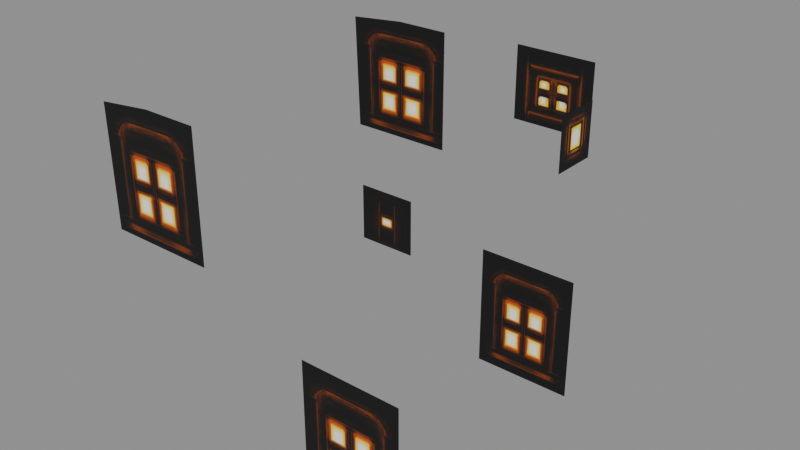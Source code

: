 # Source: house01_b_light.blend  (saved by Blender 5.2.45; exported with 4.5.12 LTS)
import bpy
from mathutils import Matrix  # noqa: F401  (used for matrix-valued properties, if any)

bpy.ops.wm.read_factory_settings(use_empty=True)
scene = bpy.context.scene
scene.name = 'Scene'

# ---- collections
col_house01_b_light = bpy.data.collections.new('house01_b_light'); scene.collection.children.link(col_house01_b_light)

# ---- images (referenced by path relative to the original .blend; pixels are not part of the script)
import os
ASSET_DIR = os.environ.get("B2B_ASSET_DIR", "")  # directory of the original .blend (textures are referenced by path, not embedded)
HERE = os.path.dirname(os.path.abspath(__file__))  # packed textures are extracted next to this script under _unpacked/

def load_image(name, relpath, width, height, colorspace="sRGB"):
    """Load a texture the original file referenced (path relative to the .blend, or extracted next to this script)."""
    p = next((c for c in (os.path.join(HERE, relpath), os.path.join(ASSET_DIR, relpath)) if relpath and os.path.exists(c)), "")
    if p:
        img = bpy.data.images.load(p, check_existing=True)
        img.name = name
    else:  # same state as the original file: an image datablock whose file is absent (Cycles renders it pink)
        img = bpy.data.images.new(name, width, height)
        img.source = "FILE"
        img.filepath = "//" + (relpath or name)
    img.colorspace_settings.name = colorspace
    return img
img_house01_b_light_house01_b_light_dds = load_image('house01_b_light_house01_b_light.dds', '_unpacked/texture_0.f0ec0c31.png', 128, 128, 'sRGB')

# ---- materials (node trees are filled in below, after node groups)
mat_house01_b_light_mat_0 = bpy.data.materials.new('house01_b_light_mat_0')

# ---- material node trees
mat_house01_b_light_mat_0.use_nodes = True; mat_house01_b_light_mat_0.node_tree.nodes.clear()
_N = mat_house01_b_light_mat_0.node_tree.nodes; _L = mat_house01_b_light_mat_0.node_tree.links
n0 = _N.new('ShaderNodeBsdfPrincipled'); n0.name = 'Principled BSDF'; n0.location = (-200, 100)
n0.inputs[2].default_value = 0.8
n0.inputs[10].default_value = 0.005
n1 = _N.new('ShaderNodeOutputMaterial'); n1.name = 'Material Output'; n1.location = (200, 100)
n2 = _N.new('ShaderNodeTexImage'); n2.name = 'Image Texture'; n2.location = (0, 0)
n2.image = img_house01_b_light_house01_b_light_dds
_L.new(n0.outputs[0], n1.inputs[0])
_L.new(n2.outputs[0], n0.inputs[0])
_L.new(n2.outputs[1], n0.inputs[4])
n1.is_active_output = True

# ---- meshes
me_house01_b_light_mesh_0 = bpy.data.meshes.new('house01_b_light_mesh_0')
me_house01_b_light_mesh_0.from_pydata([(3.025, -0.8231, 5.314), (3.025, -1.082, 5.314), (3.025, -0.8231, 4.732), (3.025, -0.5641, 4.732), (3.025, -0.5641, 5.314), (3.025, -1.082, 4.732), (-2.006, 1.797, 3.043), (-2.063, 1.797, 4.607), (-1.266, 1.797, 4.684), (-0.5266, 1.797, 4.684), (-0.5266, 1.797, 3.043), (-1.266, 1.797, 3.043), (0.8903, -2.395, 2.453), (0.8903, -2.395, 0.8299), (1.549, -2.395, 0.8299), (2.207, -2.395, 0.8299), (2.207, -2.395, 2.453), (1.549, -2.395, 2.453), (-1.275, -2.405, 3.035), (-0.5454, -2.405, 3.035), (-1.275, -2.405, 4.698), (0.9184, 0.7748, 0.8395), (0.9184, 0.7748, 2.457), (1.571, 0.7748, 2.457), (2.223, 0.7748, 2.457), (1.571, 0.7748, 0.8395), (-0.5454, -2.405, 4.698), (2.223, 0.7748, 0.8395), (-2.019, -2.405, 4.612), (2.265, 0.7776, 5.158), (2.265, 0.7776, 4.276), (1.77, 0.7776, 4.276), (1.77, 0.7776, 5.158), (1.275, 0.7776, 4.276), (1.275, 0.7776, 5.158), (-1.99, -2.405, 3.035), (-0.8811, 1.568, 2.248), (-0.8811, 1.568, 1.397), (-1.324, 1.568, 1.397), (-1.324, 1.568, 2.248), (-1.766, 1.568, 1.397), (-1.766, 1.568, 2.248)], [], [(0, 1, 2), (3, 4, 0), (2, 3, 0), (1, 5, 2), (6, 7, 8), (9, 10, 11), (12, 13, 14), (15, 16, 17), (18, 19, 20), (14, 15, 17), (21, 22, 23), (23, 24, 25), (19, 26, 20), (25, 21, 23), (24, 27, 25), (20, 28, 18), (29, 30, 31), (32, 29, 31), (33, 34, 32), (31, 33, 32), (17, 12, 14), (8, 9, 11), (28, 35, 18), (11, 6, 8), (36, 37, 38), (39, 36, 38), (40, 41, 39), (38, 40, 39)])
me_house01_b_light_mesh_0.polygons.foreach_set('use_smooth', [True] * 28)
_uv = me_house01_b_light_mesh_0.uv_layers.new(name='UVMap')
_uv.uv.foreach_set('vector', [0.6484, 0.4688, 0.4688, 0.4688, 0.6484, 0.01562, 0.4688, 0.01562, 0.4688, 0.4688, 0.6484, 0.4688, 0.6484, 0.01562, 0.4688, 0.01562, 0.6484, 0.4688, 0.4688, 0.4688, 0.4688, 0.01562, 0.6484, 0.01562, 0.03125, 0.04688, 0.01562, 0.9375, 0.4375, 0.9688, 0.0625, 0.9688, 0.0625, 0.04688, 0.4375, 0.04688, 0.03125, 0.9844, 0.03125, 0.01562, 0.4375, 0.01562, 0.03125, 0.01562, 0.03125, 0.9844, 0.4375, 0.9844, 0.4375, 0.04688, 0.03125, 0.04688, 0.4375, 0.9688, 0.4375, 0.01562, 0.03125, 0.01562, 0.4375, 0.9844, 0.01562, 0.01562, 0.01562, 0.9844, 0.4375, 0.9844, 0.4375, 0.9844, 0.01562, 0.9844, 0.4375, 0.01562, 0.03125, 0.04688, 0.03125, 0.9688, 0.4375, 0.9688, 0.4375, 0.01562, 0.01562, 0.01562, 0.4375, 0.9844, 0.01562, 0.9844, 0.01562, 0.01562, 0.4375, 0.01562, 0.4375, 0.9688, 0.01562, 0.9375, 0.4375, 0.04688, 0.4688, 0.6875, 0.9844, 0.6875, 0.9844, 0.9844, 0.4688, 0.9844, 0.4688, 0.6875, 0.9844, 0.9844, 0.9844, 0.6875, 0.4688, 0.6875, 0.4688, 0.9844, 0.9844, 0.9844, 0.9844, 0.6875, 0.4688, 0.9844, 0.4375, 0.9844, 0.03125, 0.9844, 0.4375, 0.01562, 0.4375, 0.9688, 0.0625, 0.9688, 0.4375, 0.04688, 0.01562, 0.9375, 0.03125, 0.04688, 0.4375, 0.04688, 0.4375, 0.04688, 0.03125, 0.04688, 0.4375, 0.9688, 0.6875, 0.5625, 0.6875, 0.01562, 0.9844, 0.01562, 0.9844, 0.5625, 0.6875, 0.5625, 0.9844, 0.01562, 0.6875, 0.01562, 0.6875, 0.5625, 0.9844, 0.5625, 0.9844, 0.01562, 0.6875, 0.01562, 0.9844, 0.5625])
me_house01_b_light_mesh_0.materials.append(mat_house01_b_light_mat_0)
me_house01_b_light_mesh_0.update()
me_house01_b_light_mesh_0.normals_split_custom_set([tuple(v) for v in zip(*[iter([1.0, 0.0, 0.0, 1.0, 0.0, 0.0, 1.0, 0.0, 0.0, 1.0, 0.0, 0.0, 1.0, 0.0, 0.0, 1.0, 0.0, 0.0, 1.0, 0.0, 0.0, 1.0, 0.0, 0.0, 1.0, 0.0, 0.0, 1.0, 0.0, 0.0, 1.0, 0.0, 0.0, 1.0, 0.0, 0.0, 8.34e-09, 1.0, -3.35e-07, 2.914e-08, 1.0, -1.907e-07, 1.006e-08, 1.0, -2.218e-07, 0.0, 1.0, -2.495e-07, 0.0, 1.0, -3.93e-07, 0.0, 1.0, -3.664e-07, 0.0, -1.0, 1.095e-07, 0.0, -1.0, 4.462e-07, 0.0, -1.0, 3.915e-07, 0.0, -1.0, 3.367e-07, 0.0, -1.0, 0.0, 0.0, -1.0, 5.473e-08, 0.0, -1.0, 0.0, 0.0, -1.0, 0.0, 0.0, -1.0, 0.0, 0.0, -1.0, 3.915e-07, 0.0, -1.0, 3.367e-07, 0.0, -1.0, 5.473e-08, 0.0, 1.0, 0.0, 0.0, 1.0, 0.0, 0.0, 1.0, 0.0, 0.0, 1.0, 0.0, 0.0, 1.0, 0.0, 0.0, 1.0, 0.0, 0.0, -1.0, 0.0, 0.0, -1.0, 0.0, 0.0, -1.0, 0.0, 0.0, 1.0, 0.0, 0.0, 1.0, 0.0, 0.0, 1.0, 0.0, 0.0, 1.0, 0.0, 0.0, 1.0, 0.0, 0.0, 1.0, 0.0, 0.0, -1.0, 0.0, 0.0, -1.0, 0.0, 0.0, -1.0, 0.0, 0.0, 1.0, 0.0, 0.0, 1.0, 0.0, 0.0, 1.0, 0.0, 0.0, 1.0, 0.0, 0.0, 1.0, 0.0, 0.0, 1.0, 0.0, 0.0, 1.0, 0.0, 0.0, 1.0, 0.0, 0.0, 1.0, 0.0, 0.0, 1.0, 0.0, 0.0, 1.0, 0.0, 0.0, 1.0, 0.0, 0.0, -1.0, 5.473e-08, 0.0, -1.0, 1.095e-07, 0.0, -1.0, 3.915e-07, 1.006e-08, 1.0, -2.218e-07, 0.0, 1.0, -2.495e-07, 0.0, 1.0, -3.664e-07, 0.0, -1.0, 0.0, 0.0, -1.0, 0.0, 0.0, -1.0, 0.0, 0.0, 1.0, -3.664e-07, 8.34e-09, 1.0, -3.35e-07, 1.006e-08, 1.0, -2.218e-07, 0.0, 1.0, 0.0, 0.0, 1.0, 0.0, 0.0, 1.0, 0.0, 0.0, 1.0, 0.0, 0.0, 1.0, 0.0, 0.0, 1.0, 0.0, 0.0, 1.0, 0.0, 0.0, 1.0, 0.0, 0.0, 1.0, 0.0, 0.0, 1.0, 0.0, 0.0, 1.0, 0.0, 0.0, 1.0, 0.0])] * 3)])
arm_house01_b_light_skeleton = bpy.data.armatures.new('house01_b_light_skeleton')  # bones are not reproduced

# ---- objects
ob_house01_b_light_rig = bpy.data.objects.new('house01_b_light_rig', arm_house01_b_light_skeleton)
ob_house01_b_light_mesh_0 = bpy.data.objects.new('house01_b_light_mesh_0', me_house01_b_light_mesh_0)

# ---- transforms, parenting, visibility, modifiers, constraints
ob_house01_b_light_rig.location = (0.0, 0.0, 0.0)
ob_house01_b_light_rig.show_in_front = True
ob_house01_b_light_mesh_0.parent = ob_house01_b_light_rig
ob_house01_b_light_mesh_0.location = (0.0, 0.0, 0.0)
_vg = ob_house01_b_light_mesh_0.vertex_groups.new(name='house01_b_light')
_vg.add([0, 1, 2, 3, 4, 5, 6, 7, 8, 9, 10, 11, 12, 13, 14, 15, 16, 17, 18, 19, 20, 21, 22, 23, 24, 25, 26, 27, 28, 29, 30, 31, 32, 33, 34, 35, 36, 37, 38, 39, 40, 41], 1.0, 'REPLACE')
_m = ob_house01_b_light_mesh_0.modifiers.new('FEZ skin', 'ARMATURE')
_m.object = ob_house01_b_light_rig

# ---- collection membership
scene.collection.objects.link(ob_house01_b_light_rig)
col_house01_b_light.objects.link(ob_house01_b_light_mesh_0)

# ---- scene / render settings (as saved in the file)
scene.frame_start = 1; scene.frame_end = 250; scene.frame_set(1)
scene.render.engine = 'BLENDER_EEVEE_NEXT'
scene.render.bake_bias = 0.0
scene.render.bake_samples = 0
scene.render.compositor_device = 'GPU'
scene.eevee.use_volume_custom_range = False
scene.eevee.fast_gi_thickness_near = 0.1
scene.eevee.fast_gi_thickness_far = 0.0
scene.eevee.ray_tracing_options.screen_trace_thickness = 0.1
bpy.context.view_layer.update()

# ---- added for rendering (the .blend has no active camera and no usable light): camera, sun + grey world if the file has none
cam_auto = bpy.data.cameras.new('AutoCamera')
cam_auto.lens = 50.0
cam_auto.sensor_width = 36.0
cam_auto.clip_end = 1000.0
ob_auto_camera = bpy.data.objects.new('AutoCamera', cam_auto)
scene.collection.objects.link(ob_auto_camera)
ob_auto_camera.location = (7.86237, -9.16181, 8.97713)
ob_auto_camera.rotation_euler = (1.09748, -7.21219e-08, 0.694738)
scene.camera = ob_auto_camera
light_auto_sun = bpy.data.lights.new('AutoSun', 'SUN')
light_auto_sun.energy = 3.0
light_auto_sun.angle = 0.0523599
ob_auto_sun = bpy.data.objects.new('AutoSun', light_auto_sun)
scene.collection.objects.link(ob_auto_sun)
ob_auto_sun.rotation_euler = (0.872665, 0.174533, 0.523599)
if scene.world is None:
    world_auto = bpy.data.worlds.new('AutoWorld')
    world_auto.color = (0.3, 0.3, 0.3)
    scene.world = world_auto
bpy.context.view_layer.update()
